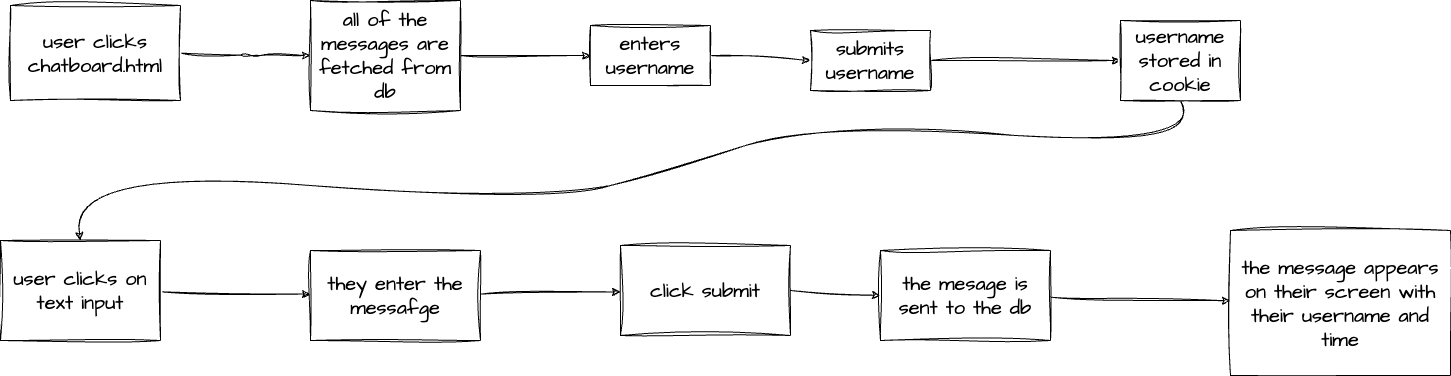

The diagram above was exported from draw.io. Its source (the exported page's mxGraphModel, read from the mxfile embedded in the PNG):
<mxGraphModel dx="1816" dy="1142" grid="1" gridSize="10" guides="1" tooltips="1" connect="1" arrows="1" fold="1" page="1" pageScale="1" pageWidth="1600" pageHeight="900" math="0" shadow="0">
  <root>
    <mxCell id="0" />
    <mxCell id="1" parent="0" />
    <mxCell id="3" style="edgeStyle=none;sketch=1;hachureGap=4;jiggle=2;curveFitting=1;html=1;exitX=1;exitY=0.5;exitDx=0;exitDy=0;fontFamily=Architects Daughter;fontSource=https%3A%2F%2Ffonts.googleapis.com%2Fcss%3Ffamily%3DArchitects%2BDaughter;fontSize=16;entryX=0;entryY=0.5;entryDx=0;entryDy=0;" edge="1" parent="1" source="2" target="21">
      <mxGeometry relative="1" as="geometry">
        <mxPoint x="360" y="104.42857142857144" as="targetPoint" />
        <Array as="points">
          <mxPoint x="300" y="255" />
        </Array>
      </mxGeometry>
    </mxCell>
    <mxCell id="2" value="user clicks chatboard.html" style="rounded=0;whiteSpace=wrap;html=1;sketch=1;hachureGap=4;jiggle=2;curveFitting=1;fontFamily=Architects Daughter;fontSource=https%3A%2F%2Ffonts.googleapis.com%2Fcss%3Ffamily%3DArchitects%2BDaughter;fontSize=20;" vertex="1" parent="1">
      <mxGeometry x="60" y="205" width="170" height="95" as="geometry" />
    </mxCell>
    <mxCell id="7" style="edgeStyle=none;sketch=1;hachureGap=4;jiggle=2;curveFitting=1;html=1;exitX=1;exitY=0.5;exitDx=0;exitDy=0;entryX=0;entryY=0.5;entryDx=0;entryDy=0;fontFamily=Architects Daughter;fontSource=https%3A%2F%2Ffonts.googleapis.com%2Fcss%3Ffamily%3DArchitects%2BDaughter;fontSize=16;" edge="1" parent="1" source="4" target="6">
      <mxGeometry relative="1" as="geometry" />
    </mxCell>
    <mxCell id="4" value="enters username" style="rounded=0;whiteSpace=wrap;html=1;sketch=1;hachureGap=4;jiggle=2;curveFitting=1;fontFamily=Architects Daughter;fontSource=https%3A%2F%2Ffonts.googleapis.com%2Fcss%3Ffamily%3DArchitects%2BDaughter;fontSize=20;" vertex="1" parent="1">
      <mxGeometry x="640" y="225" width="120" height="60" as="geometry" />
    </mxCell>
    <mxCell id="9" value="" style="edgeStyle=none;sketch=1;hachureGap=4;jiggle=2;curveFitting=1;html=1;fontFamily=Architects Daughter;fontSource=https%3A%2F%2Ffonts.googleapis.com%2Fcss%3Ffamily%3DArchitects%2BDaughter;fontSize=16;" edge="1" parent="1" source="6" target="8">
      <mxGeometry relative="1" as="geometry" />
    </mxCell>
    <mxCell id="6" value="submits username" style="whiteSpace=wrap;html=1;fontSize=20;fontFamily=Architects Daughter;rounded=0;sketch=1;hachureGap=4;jiggle=2;curveFitting=1;fontSource=https%3A%2F%2Ffonts.googleapis.com%2Fcss%3Ffamily%3DArchitects%2BDaughter;" vertex="1" parent="1">
      <mxGeometry x="860" y="230" width="120" height="60" as="geometry" />
    </mxCell>
    <mxCell id="8" value="username stored in cookie&lt;br&gt;" style="whiteSpace=wrap;html=1;fontSize=20;fontFamily=Architects Daughter;rounded=0;sketch=1;hachureGap=4;jiggle=2;curveFitting=1;fontSource=https%3A%2F%2Ffonts.googleapis.com%2Fcss%3Ffamily%3DArchitects%2BDaughter;" vertex="1" parent="1">
      <mxGeometry x="1170" y="220" width="120" height="80" as="geometry" />
    </mxCell>
    <mxCell id="12" value="" style="edgeStyle=none;sketch=1;hachureGap=4;jiggle=2;curveFitting=1;html=1;fontFamily=Architects Daughter;fontSource=https%3A%2F%2Ffonts.googleapis.com%2Fcss%3Ffamily%3DArchitects%2BDaughter;fontSize=16;" edge="1" parent="1" source="10" target="11">
      <mxGeometry relative="1" as="geometry" />
    </mxCell>
    <mxCell id="10" value="user clicks on text input" style="rounded=0;whiteSpace=wrap;html=1;sketch=1;hachureGap=4;jiggle=2;curveFitting=1;fontFamily=Architects Daughter;fontSource=https%3A%2F%2Ffonts.googleapis.com%2Fcss%3Ffamily%3DArchitects%2BDaughter;fontSize=20;" vertex="1" parent="1">
      <mxGeometry x="50" y="440" width="160" height="100" as="geometry" />
    </mxCell>
    <mxCell id="14" value="" style="edgeStyle=none;sketch=1;hachureGap=4;jiggle=2;curveFitting=1;html=1;fontFamily=Architects Daughter;fontSource=https%3A%2F%2Ffonts.googleapis.com%2Fcss%3Ffamily%3DArchitects%2BDaughter;fontSize=16;" edge="1" parent="1" source="11" target="13">
      <mxGeometry relative="1" as="geometry" />
    </mxCell>
    <mxCell id="11" value="they enter the messafge" style="rounded=0;whiteSpace=wrap;html=1;sketch=1;hachureGap=4;jiggle=2;curveFitting=1;fontFamily=Architects Daughter;fontSource=https%3A%2F%2Ffonts.googleapis.com%2Fcss%3Ffamily%3DArchitects%2BDaughter;fontSize=20;" vertex="1" parent="1">
      <mxGeometry x="360" y="450" width="170" height="90" as="geometry" />
    </mxCell>
    <mxCell id="16" style="edgeStyle=none;sketch=1;hachureGap=4;jiggle=2;curveFitting=1;html=1;exitX=1;exitY=0.5;exitDx=0;exitDy=0;entryX=0;entryY=0.5;entryDx=0;entryDy=0;fontFamily=Architects Daughter;fontSource=https%3A%2F%2Ffonts.googleapis.com%2Fcss%3Ffamily%3DArchitects%2BDaughter;fontSize=16;" edge="1" parent="1" source="13" target="15">
      <mxGeometry relative="1" as="geometry" />
    </mxCell>
    <mxCell id="13" value="click submit&lt;br&gt;" style="rounded=0;whiteSpace=wrap;html=1;sketch=1;hachureGap=4;jiggle=2;curveFitting=1;fontFamily=Architects Daughter;fontSource=https%3A%2F%2Ffonts.googleapis.com%2Fcss%3Ffamily%3DArchitects%2BDaughter;fontSize=20;" vertex="1" parent="1">
      <mxGeometry x="670" y="445" width="170" height="90" as="geometry" />
    </mxCell>
    <mxCell id="19" value="" style="edgeStyle=none;sketch=1;hachureGap=4;jiggle=2;curveFitting=1;html=1;fontFamily=Architects Daughter;fontSource=https%3A%2F%2Ffonts.googleapis.com%2Fcss%3Ffamily%3DArchitects%2BDaughter;fontSize=16;" edge="1" parent="1" source="15" target="18">
      <mxGeometry relative="1" as="geometry" />
    </mxCell>
    <mxCell id="15" value="the mesage is sent to the db" style="rounded=0;whiteSpace=wrap;html=1;sketch=1;hachureGap=4;jiggle=2;curveFitting=1;fontFamily=Architects Daughter;fontSource=https%3A%2F%2Ffonts.googleapis.com%2Fcss%3Ffamily%3DArchitects%2BDaughter;fontSize=20;" vertex="1" parent="1">
      <mxGeometry x="930" y="450" width="170" height="90" as="geometry" />
    </mxCell>
    <mxCell id="18" value="the message appears on their screen with their username and time" style="rounded=0;whiteSpace=wrap;html=1;sketch=1;hachureGap=4;jiggle=2;curveFitting=1;fontFamily=Architects Daughter;fontSource=https%3A%2F%2Ffonts.googleapis.com%2Fcss%3Ffamily%3DArchitects%2BDaughter;fontSize=20;" vertex="1" parent="1">
      <mxGeometry x="1280" y="430" width="220" height="145" as="geometry" />
    </mxCell>
    <mxCell id="22" style="edgeStyle=none;sketch=1;hachureGap=4;jiggle=2;curveFitting=1;html=1;exitX=1;exitY=0.5;exitDx=0;exitDy=0;entryX=0;entryY=0.5;entryDx=0;entryDy=0;fontFamily=Architects Daughter;fontSource=https%3A%2F%2Ffonts.googleapis.com%2Fcss%3Ffamily%3DArchitects%2BDaughter;fontSize=16;" edge="1" parent="1" source="21" target="4">
      <mxGeometry relative="1" as="geometry" />
    </mxCell>
    <mxCell id="21" value="all of the messages are fetched from db" style="rounded=0;whiteSpace=wrap;html=1;sketch=1;hachureGap=4;jiggle=2;curveFitting=1;fontFamily=Architects Daughter;fontSource=https%3A%2F%2Ffonts.googleapis.com%2Fcss%3Ffamily%3DArchitects%2BDaughter;fontSize=20;" vertex="1" parent="1">
      <mxGeometry x="360" y="200" width="150" height="110" as="geometry" />
    </mxCell>
    <mxCell id="23" value="" style="curved=1;endArrow=classic;html=1;sketch=1;hachureGap=4;jiggle=2;curveFitting=1;fontFamily=Architects Daughter;fontSource=https%3A%2F%2Ffonts.googleapis.com%2Fcss%3Ffamily%3DArchitects%2BDaughter;fontSize=16;exitX=0.5;exitY=1;exitDx=0;exitDy=0;entryX=0.5;entryY=0;entryDx=0;entryDy=0;" edge="1" parent="1" source="8" target="10">
      <mxGeometry width="50" height="50" relative="1" as="geometry">
        <mxPoint x="820" y="480" as="sourcePoint" />
        <mxPoint x="870" y="430" as="targetPoint" />
        <Array as="points">
          <mxPoint x="1260" y="350" />
          <mxPoint x="870" y="320" />
          <mxPoint x="720" y="370" />
          <mxPoint x="600" y="400" />
          <mxPoint x="120" y="370" />
        </Array>
      </mxGeometry>
    </mxCell>
  </root>
</mxGraphModel>